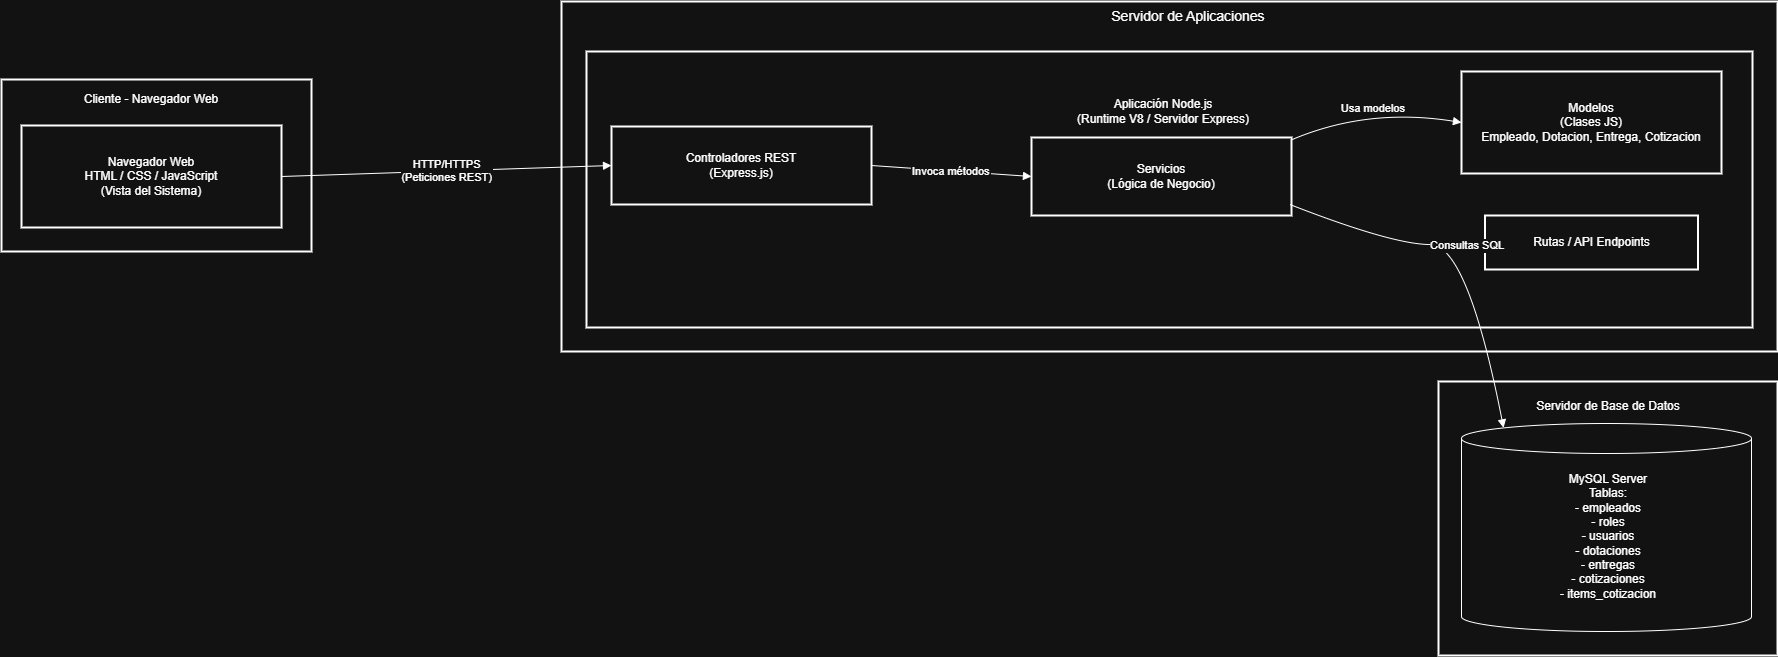

The diagram above was exported from draw.io. Its source (the exported page's mxGraphModel, read from the mxfile embedded in the PNG):
<mxGraphModel dx="2379" dy="1121" grid="1" gridSize="10" guides="1" tooltips="1" connect="1" arrows="1" fold="1" page="1" pageScale="1" pageWidth="827" pageHeight="1169" math="0" shadow="0">
  <root>
    <mxCell id="0" />
    <mxCell id="1" parent="0" />
    <mxCell id="QuXz6N1VxJX5sphSwsev-1" parent="1" style="whiteSpace=wrap;strokeWidth=2;" value="" vertex="1">
      <mxGeometry height="274" width="339" x="1457" y="400" as="geometry" />
    </mxCell>
    <mxCell id="QuXz6N1VxJX5sphSwsev-2" parent="1" style="whiteSpace=wrap;strokeWidth=2;" value="Servidor de Aplicaciones (Node.js)" vertex="1">
      <mxGeometry height="350" width="1216" x="580" y="20" as="geometry" />
    </mxCell>
    <mxCell id="QuXz6N1VxJX5sphSwsev-3" parent="1" style="whiteSpace=wrap;strokeWidth=2;" value="" vertex="1">
      <mxGeometry height="276" width="1166" x="605" y="70" as="geometry" />
    </mxCell>
    <mxCell id="QuXz6N1VxJX5sphSwsev-4" parent="1" style="whiteSpace=wrap;strokeWidth=2;" value="" vertex="1">
      <mxGeometry height="172" width="310" x="20" y="98" as="geometry" />
    </mxCell>
    <mxCell id="QuXz6N1VxJX5sphSwsev-5" parent="1" style="whiteSpace=wrap;strokeWidth=2;" value="Navegador Web&#10;HTML / CSS / JavaScript&#10;(Vista del Sistema)" vertex="1">
      <mxGeometry height="102" width="260" x="40" y="144" as="geometry" />
    </mxCell>
    <mxCell id="QuXz6N1VxJX5sphSwsev-6" parent="1" style="whiteSpace=wrap;strokeWidth=2;" value="Controladores REST&#10;(Express.js)" vertex="1">
      <mxGeometry height="78" width="260" x="630" y="145" as="geometry" />
    </mxCell>
    <mxCell id="QuXz6N1VxJX5sphSwsev-7" parent="1" style="whiteSpace=wrap;strokeWidth=2;" value="Servicios&#10;(Lógica de Negocio)" vertex="1">
      <mxGeometry height="78" width="260" x="1050" y="156" as="geometry" />
    </mxCell>
    <mxCell id="QuXz6N1VxJX5sphSwsev-8" parent="1" style="whiteSpace=wrap;strokeWidth=2;" value="Modelos&#10;(Clases JS)&#10;Empleado, Dotacion, Entrega, Cotizacion" vertex="1">
      <mxGeometry height="102" width="260" x="1480" y="90" as="geometry" />
    </mxCell>
    <mxCell id="QuXz6N1VxJX5sphSwsev-9" parent="1" style="whiteSpace=wrap;strokeWidth=2;" value="Rutas / API Endpoints" vertex="1">
      <mxGeometry height="54" width="213" x="1503.5" y="234" as="geometry" />
    </mxCell>
    <mxCell id="QuXz6N1VxJX5sphSwsev-11" edge="1" parent="1" source="QuXz6N1VxJX5sphSwsev-5" style="curved=1;startArrow=none;endArrow=block;exitX=1;exitY=0.5;entryX=0;entryY=0.5;rounded=0;" target="QuXz6N1VxJX5sphSwsev-6" value="HTTP/HTTPS&#10;(Peticiones REST)">
      <mxGeometry relative="1" as="geometry">
        <Array as="points" />
      </mxGeometry>
    </mxCell>
    <mxCell id="QuXz6N1VxJX5sphSwsev-12" edge="1" parent="1" source="QuXz6N1VxJX5sphSwsev-6" style="curved=1;startArrow=none;endArrow=block;exitX=1;exitY=0.5;entryX=0;entryY=0.5;rounded=0;" target="QuXz6N1VxJX5sphSwsev-7" value="Invoca métodos">
      <mxGeometry relative="1" as="geometry">
        <Array as="points" />
      </mxGeometry>
    </mxCell>
    <mxCell id="QuXz6N1VxJX5sphSwsev-13" edge="1" parent="1" source="QuXz6N1VxJX5sphSwsev-7" style="curved=1;startArrow=none;endArrow=block;exitX=1;exitY=0.03;entryX=0;entryY=0.5;rounded=0;" target="QuXz6N1VxJX5sphSwsev-8" value="Usa modelos">
      <mxGeometry relative="1" as="geometry">
        <Array as="points">
          <mxPoint x="1386" y="126" />
        </Array>
      </mxGeometry>
    </mxCell>
    <mxCell id="QuXz6N1VxJX5sphSwsev-14" edge="1" parent="1" style="curved=1;startArrow=none;endArrow=block;exitX=0.89;exitY=1;rounded=0;entryX=0.145;entryY=0;entryDx=0;entryDy=4.35;entryPerimeter=0;" target="ZmWBzYFlB-52YGOhvnnQ-3" value="Consultas SQL">
      <mxGeometry relative="1" as="geometry">
        <Array as="points">
          <mxPoint x="1411" y="263" />
          <mxPoint x="1486" y="263" />
        </Array>
        <mxPoint x="1308.4" y="223" as="sourcePoint" />
        <mxPoint x="1142.6" y="440" as="targetPoint" />
      </mxGeometry>
    </mxCell>
    <mxCell id="eVsA7W4XPVEVBBj-I8dT-1" parent="1" style="text;html=1;whiteSpace=wrap;strokeColor=none;fillColor=none;align=center;verticalAlign=middle;rounded=0;" value="Cliente - Navegador Web" vertex="1">
      <mxGeometry height="30" width="140" x="100" y="103" as="geometry" />
    </mxCell>
    <mxCell id="X9HSOTWv8WUJ0cnHhVS--1" parent="1" style="text;html=1;whiteSpace=wrap;strokeColor=none;fillColor=none;align=center;verticalAlign=middle;rounded=0;" value="&lt;font style=&quot;font-size: 14px;&quot;&gt;&amp;nbsp;Servidor de Aplicaciones&lt;/font&gt;" vertex="1">
      <mxGeometry height="30" width="190" x="1110" y="20" as="geometry" />
    </mxCell>
    <mxCell id="ZmWBzYFlB-52YGOhvnnQ-1" parent="1" style="text;html=1;whiteSpace=wrap;strokeColor=none;fillColor=none;align=center;verticalAlign=middle;rounded=0;" value="Servidor de Base de Datos" vertex="1">
      <mxGeometry height="30" width="173.5" x="1539.75" y="410" as="geometry" />
    </mxCell>
    <mxCell id="ZmWBzYFlB-52YGOhvnnQ-2" parent="1" style="text;html=1;whiteSpace=wrap;strokeColor=none;fillColor=none;align=center;verticalAlign=middle;rounded=0;" value="Aplicación Node.js&lt;br style=&quot;padding: 0px; margin: 0px;&quot;&gt;(Runtime V8 / Servidor Express)" vertex="1">
      <mxGeometry height="30" width="190" x="1087" y="115" as="geometry" />
    </mxCell>
    <mxCell id="ZmWBzYFlB-52YGOhvnnQ-3" parent="1" style="shape=cylinder3;whiteSpace=wrap;html=1;boundedLbl=1;backgroundOutline=1;size=15;" value="" vertex="1">
      <mxGeometry height="208" width="290" x="1480" y="442" as="geometry" />
    </mxCell>
    <mxCell id="ZmWBzYFlB-52YGOhvnnQ-4" parent="1" style="text;html=1;whiteSpace=wrap;strokeColor=none;fillColor=none;align=center;verticalAlign=middle;rounded=0;" value="MySQL Server&lt;br style=&quot;padding: 0px; margin: 0px;&quot;&gt;Tablas:&lt;br style=&quot;padding: 0px; margin: 0px;&quot;&gt;- empleados&lt;br style=&quot;padding: 0px; margin: 0px;&quot;&gt;- roles&lt;br style=&quot;padding: 0px; margin: 0px;&quot;&gt;- usuarios&lt;br style=&quot;padding: 0px; margin: 0px;&quot;&gt;- dotaciones&lt;br style=&quot;padding: 0px; margin: 0px;&quot;&gt;- entregas&lt;br style=&quot;padding: 0px; margin: 0px;&quot;&gt;- cotizaciones&lt;br style=&quot;padding: 0px; margin: 0px;&quot;&gt;- items_cotizacion" vertex="1">
      <mxGeometry height="30" width="140" x="1556.5" y="540" as="geometry" />
    </mxCell>
  </root>
</mxGraphModel>